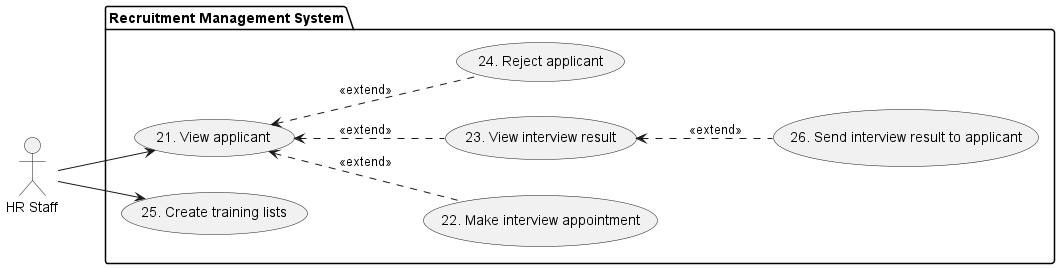

The diagram above was rendered by PlantUML. Its source (embedded in the PNG):
@startuml "Recruitment Management System"

left to right direction
actor "HR Staff" as S

package "Recruitment Management System" {
    (21. View applicant) as (UC-21)
    (22. Make interview appointment) as (UC-22)
    (23. View interview result) as (UC-23)
    (24. Reject applicant) as (UC-24)
    (25. Create training lists) as (UC-25)
    (26. Send interview result to applicant) as (UC-26)

    S --> (UC-21)
    S --> (UC-25)

    (UC-21) <.. (UC-22) : <<extend>>
    (UC-21) <.. (UC-23) : <<extend>>
    (UC-21) <.. (UC-24) : <<extend>>
    (UC-23) <.. (UC-26) : <<extend>>
}

@enduml